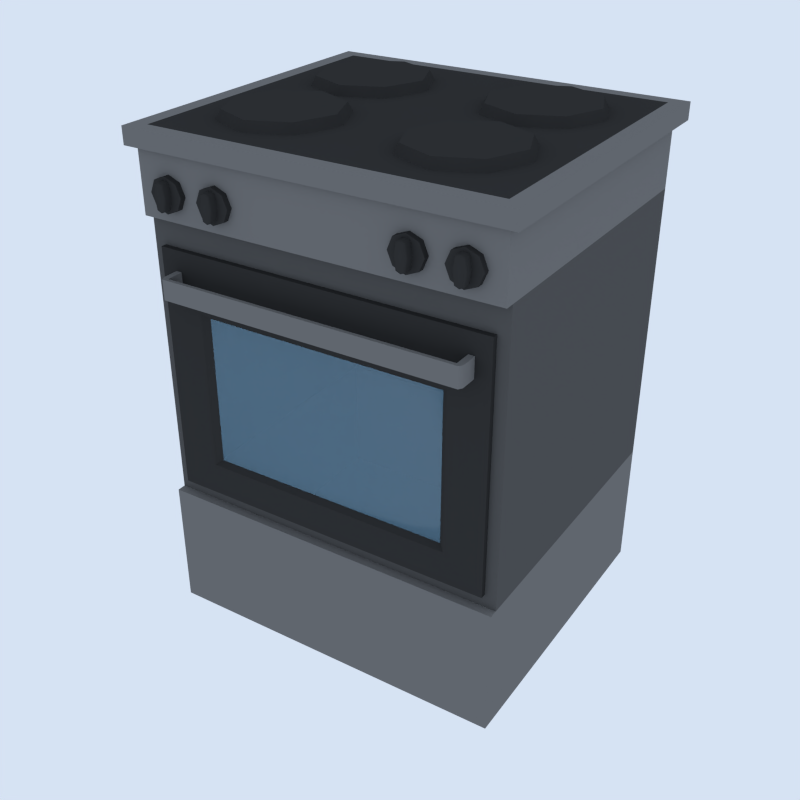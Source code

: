 # Source: Kitchen_Oven_Large.blend  (saved by Blender 5.2.45; exported with 4.5.12 LTS)
import bpy
from mathutils import Matrix  # noqa: F401  (used for matrix-valued properties, if any)

bpy.ops.wm.read_factory_settings(use_empty=True)
scene = bpy.context.scene
scene.name = 'Scene'

# ---- collections
col_collection_1 = bpy.data.collections.new('Collection 1'); scene.collection.children.link(col_collection_1)
col_gltf_not_exported = bpy.data.collections.new('glTF_not_exported'); scene.collection.children.link(col_gltf_not_exported)
col_gltf_not_exported.hide_render = True
col_gltf_not_exported.hide_viewport = True

# ---- materials (node trees are filled in below, after node groups)
mat_black = bpy.data.materials.new('Black')
mat_black.alpha_threshold = 0.0
mat_black.use_backface_culling_lightprobe_volume = False
mat_black.diffuse_color = (0.03522, 0.03522, 0.03522, 1.0)
mat_black.roughness = 0.5
mat_white = bpy.data.materials.new('White')
mat_white.alpha_threshold = 0.0
mat_white.use_backface_culling_lightprobe_volume = False
mat_white.diffuse_color = (0.448, 0.4433, 0.4294, 1.0)
mat_white.roughness = 0.5
mat_lightmetal = bpy.data.materials.new('LightMetal')
mat_lightmetal.alpha_threshold = 0.0
mat_lightmetal.use_backface_culling_lightprobe_volume = False
mat_lightmetal.diffuse_color = (0.1734, 0.1734, 0.1734, 1.0)
mat_lightmetal.roughness = 0.5
mat_darkmetal = bpy.data.materials.new('DarkMetal')
mat_darkmetal.alpha_threshold = 0.0
mat_darkmetal.use_backface_culling_lightprobe_volume = False
mat_darkmetal.diffuse_color = (0.09084, 0.09084, 0.09084, 1.0)
mat_darkmetal.roughness = 0.5
mat_glass = bpy.data.materials.new('Glass')
mat_glass.surface_render_method = 'BLENDED'
mat_glass.blend_method = 'BLEND'
mat_glass.alpha_threshold = 0.0
mat_glass.use_backface_culling_lightprobe_volume = False
mat_glass.roughness = 0.5

# ---- node groups
ng_auto_smooth = bpy.data.node_groups.new('Auto Smooth', 'GeometryNodeTree')
_s = ng_auto_smooth.interface.new_socket(name='Geometry', in_out='OUTPUT', socket_type='NodeSocketGeometry')
_s = ng_auto_smooth.interface.new_socket(name='Geometry', in_out='INPUT', socket_type='NodeSocketGeometry')
_s = ng_auto_smooth.interface.new_socket(name='Angle', in_out='INPUT', socket_type='NodeSocketFloat')
_s.subtype = 'ANGLE'
_s.min_value = 0.0
_s.max_value = 3.142
ng_auto_smooth.is_modifier = True
_N = ng_auto_smooth.nodes; _L = ng_auto_smooth.links
n0 = _N.new('NodeGroupOutput'); n0.name = 'Group Output'; n0.location = (480, -100)
n1 = _N.new('NodeGroupInput'); n1.name = 'Group Input'; n1.location = (-420, -300)
n2 = _N.new('NodeGroupInput'); n2.name = 'Group Input.001'; n2.location = (-60, -100)
n3 = _N.new('GeometryNodeSetShadeSmooth'); n3.name = 'Set Shade Smooth'; n3.location = (120, -100)
n3.domain = 'EDGE'
n4 = _N.new('GeometryNodeSetShadeSmooth'); n4.name = 'Set Shade Smooth.001'; n4.location = (300, -100)
n5 = _N.new('GeometryNodeInputMeshEdgeAngle'); n5.name = 'Edge Angle'; n5.location = (-420, -220)
n6 = _N.new('GeometryNodeInputEdgeSmooth'); n6.name = 'Is Edge Smooth'; n6.location = (-60, -160)
n7 = _N.new('GeometryNodeInputShadeSmooth'); n7.name = 'Is Face Smooth'; n7.location = (-240, -340)
n8 = _N.new('FunctionNodeBooleanMath'); n8.name = 'Boolean Math'; n8.location = (-60, -220)
n9 = _N.new('FunctionNodeCompare'); n9.name = 'Compare'; n9.location = (-240, -180)
n9.operation = 'LESS_EQUAL'
_L.new(n5.outputs[0], n9.inputs[0])
_L.new(n4.outputs[0], n0.inputs[0])
_L.new(n1.outputs[1], n9.inputs[1])
_L.new(n9.outputs[0], n8.inputs[0])
_L.new(n7.outputs[0], n8.inputs[1])
_L.new(n2.outputs[0], n3.inputs[0])
_L.new(n6.outputs[0], n3.inputs[1])
_L.new(n3.outputs[0], n4.inputs[0])
_L.new(n8.outputs[0], n3.inputs[2])
n0.is_active_output = True

# ---- material node trees
mat_black.use_nodes = True; mat_black.node_tree.nodes.clear()
_N = mat_black.node_tree.nodes; _L = mat_black.node_tree.links
n0 = _N.new('NodeFrame'); n0.name = 'Frame'; n0.location = (0, 0)
n0.label = 'Versioning: Use Nodes was removed'
n0.width = 160
n1 = _N.new('ShaderNodeOutputMaterial'); n1.name = 'Material Output'; n1.location = (480, 0)
n2 = _N.new('ShaderNodeBsdfPrincipled'); n2.name = 'Principled BSDF'; n2.location = (0, 0)
n2.subsurface_method = 'BURLEY'
n2.inputs[0].default_value = (0.03522, 0.03522, 0.03522, 1.0)
n2.inputs[10].default_value = 0.005
n3 = _N.new('ShaderNodeOutputMaterial'); n3.name = 'Material Output.001'; n3.location = (480, 0)
n3.target = 'CYCLES'
n4 = _N.new('ShaderNodeBsdfDiffuse'); n4.name = 'Diffuse BSDF'; n4.location = (0, 0)
n4.width = 160
n4.inputs[0].default_value = (0.03522, 0.03522, 0.03522, 1.0)
n1.parent = n0
n2.parent = n0
n3.parent = n0
n4.parent = n0
_L.new(n2.outputs[0], n1.inputs[0])
_L.new(n4.outputs[0], n3.inputs[0])
n1.is_active_output = True
mat_white.use_nodes = True; mat_white.node_tree.nodes.clear()
_N = mat_white.node_tree.nodes; _L = mat_white.node_tree.links
n0 = _N.new('NodeFrame'); n0.name = 'Frame'; n0.location = (0, 0)
n0.label = 'Versioning: Use Nodes was removed'
n0.width = 160
n1 = _N.new('ShaderNodeOutputMaterial'); n1.name = 'Material Output'; n1.location = (480, 0)
n2 = _N.new('ShaderNodeBsdfPrincipled'); n2.name = 'Principled BSDF'; n2.location = (0, 0)
n2.subsurface_method = 'BURLEY'
n2.inputs[0].default_value = (0.448, 0.4433, 0.4294, 1.0)
n2.inputs[10].default_value = 0.005
n3 = _N.new('ShaderNodeOutputMaterial'); n3.name = 'Material Output.001'; n3.location = (480, 0)
n3.target = 'CYCLES'
n4 = _N.new('ShaderNodeBsdfDiffuse'); n4.name = 'Diffuse BSDF'; n4.location = (0, 0)
n4.width = 160
n4.inputs[0].default_value = (0.448, 0.4433, 0.4294, 1.0)
n1.parent = n0
n2.parent = n0
n3.parent = n0
n4.parent = n0
_L.new(n2.outputs[0], n1.inputs[0])
_L.new(n4.outputs[0], n3.inputs[0])
n1.is_active_output = True
mat_lightmetal.use_nodes = True; mat_lightmetal.node_tree.nodes.clear()
_N = mat_lightmetal.node_tree.nodes; _L = mat_lightmetal.node_tree.links
n0 = _N.new('NodeFrame'); n0.name = 'Frame'; n0.location = (0, 0)
n0.label = 'Versioning: Use Nodes was removed'
n0.width = 160
n1 = _N.new('ShaderNodeOutputMaterial'); n1.name = 'Material Output'; n1.location = (480, 0)
n2 = _N.new('ShaderNodeBsdfPrincipled'); n2.name = 'Principled BSDF'; n2.location = (0, 0)
n2.subsurface_method = 'BURLEY'
n2.inputs[0].default_value = (0.1734, 0.1734, 0.1734, 1.0)
n2.inputs[10].default_value = 0.005
n3 = _N.new('ShaderNodeOutputMaterial'); n3.name = 'Material Output.001'; n3.location = (480, 0)
n3.target = 'CYCLES'
n4 = _N.new('ShaderNodeBsdfDiffuse'); n4.name = 'Diffuse BSDF'; n4.location = (0, 0)
n4.width = 160
n4.inputs[0].default_value = (0.1734, 0.1734, 0.1734, 1.0)
n1.parent = n0
n2.parent = n0
n3.parent = n0
n4.parent = n0
_L.new(n2.outputs[0], n1.inputs[0])
_L.new(n4.outputs[0], n3.inputs[0])
n1.is_active_output = True
mat_darkmetal.use_nodes = True; mat_darkmetal.node_tree.nodes.clear()
_N = mat_darkmetal.node_tree.nodes; _L = mat_darkmetal.node_tree.links
n0 = _N.new('NodeFrame'); n0.name = 'Frame'; n0.location = (0, 0)
n0.label = 'Versioning: Use Nodes was removed'
n0.width = 160
n1 = _N.new('ShaderNodeOutputMaterial'); n1.name = 'Material Output'; n1.location = (480, 0)
n2 = _N.new('ShaderNodeBsdfPrincipled'); n2.name = 'Principled BSDF'; n2.location = (0, 0)
n2.subsurface_method = 'BURLEY'
n2.inputs[0].default_value = (0.09084, 0.09084, 0.09084, 1.0)
n2.inputs[10].default_value = 0.005
n3 = _N.new('ShaderNodeOutputMaterial'); n3.name = 'Material Output.001'; n3.location = (480, 0)
n3.target = 'CYCLES'
n4 = _N.new('ShaderNodeBsdfDiffuse'); n4.name = 'Diffuse BSDF'; n4.location = (0, 0)
n4.width = 160
n4.inputs[0].default_value = (0.09084, 0.09084, 0.09084, 1.0)
n1.parent = n0
n2.parent = n0
n3.parent = n0
n4.parent = n0
_L.new(n2.outputs[0], n1.inputs[0])
_L.new(n4.outputs[0], n3.inputs[0])
n1.is_active_output = True
mat_glass.use_nodes = True; mat_glass.node_tree.nodes.clear()
_N = mat_glass.node_tree.nodes; _L = mat_glass.node_tree.links
n0 = _N.new('ShaderNodeOutputMaterial'); n0.name = 'Material Output'; n0.location = (300, 300)
n1 = _N.new('ShaderNodeBsdfTransparent'); n1.name = 'Transparent BSDF'; n1.location = (10, 300)
n1.inputs[0].default_value = (0.3094, 0.5835, 0.8, 1.0)
n2 = _N.new('ShaderNodeBsdfPrincipled'); n2.name = 'Principled BSDF'; n2.location = (10, 50)
n2.inputs[0].default_value = (0.3094, 0.5835, 0.8, 1.0)
n2.inputs[2].default_value = 0.1
n2.inputs[4].default_value = 0.3
n2.inputs[10].default_value = 0.005
_L.new(n2.outputs[0], n0.inputs[0])
n0.is_active_output = True

# ---- world
world_world = bpy.data.worlds.new('World'); scene.world = world_world
world_world.use_nodes = True; world_world.node_tree.nodes.clear()
_N = world_world.node_tree.nodes; _L = world_world.node_tree.links
n0 = _N.new('ShaderNodeOutputWorld'); n0.name = 'World Output'; n0.location = (280, 0)
n1 = _N.new('ShaderNodeBackground'); n1.name = 'Background'; n1.location = (0, 0)
n1.inputs[0].default_value = (0.75, 0.85, 1.0, 1.0)
n1.inputs[1].default_value = 0.9
n2 = _N.new('NodeFrame'); n2.name = 'Frame'; n2.location = (0, 0)
n2.label = 'Versioning: Use Nodes was removed'
n2.width = 160
n0.parent = n2
n1.parent = n2
_L.new(n1.outputs[0], n0.inputs[0])
n0.is_active_output = True
world_world.color = (1.0, 1.0, 1.0)
world_world.use_sun_shadow = False
world_world.sun_shadow_jitter_overblur = 0.0
world_world.cycles.sampling_method = 'NONE'
world_world.cycles.sample_map_resolution = 256

# ---- cameras
cam_thumbnail_camera = bpy.data.cameras.new('Thumbnail camera')

# ---- lights
light_thumbnail_sun = bpy.data.lights.new('Thumbnail sun', 'SUN')
light_thumbnail_sun.energy = 3.5

# ---- meshes
me_cylinder_019 = bpy.data.meshes.new('Cylinder.019')
me_cylinder_019.from_pydata([(0.281, -0.01756, 1.538), (0.281, -0.04677, 1.593), (0.4229, -0.07635, 1.538), (0.4023, -0.09701, 1.593), (0.4817, -0.2183, 1.538), (0.4525, -0.2183, 1.593), (0.4229, -0.3602, 1.538), (0.4023, -0.3395, 1.593), (0.281, -0.419, 1.538), (0.281, -0.3898, 1.593), (0.1391, -0.3602, 1.538), (0.1597, -0.3395, 1.593), (0.08026, -0.2183, 1.538), (0.1095, -0.2183, 1.593), (0.1391, -0.07635, 1.538), (0.1597, -0.09701, 1.593), (-0.281, -0.01756, 1.538), (-0.281, -0.04677, 1.593), (-0.4229, -0.07635, 1.538), (-0.4023, -0.09701, 1.593), (-0.4817, -0.2183, 1.538), (-0.4525, -0.2183, 1.593), (-0.4229, -0.3602, 1.538), (-0.4023, -0.3395, 1.593), (-0.281, -0.419, 1.538), (-0.281, -0.3898, 1.593), (-0.1391, -0.3602, 1.538), (-0.1597, -0.3395, 1.593), (-0.08026, -0.2183, 1.538), (-0.1095, -0.2183, 1.593), (-0.1391, -0.07635, 1.538), (-0.1597, -0.09701, 1.593), (0.281, 0.007326, 1.538), (0.281, 0.03654, 1.593), (0.4229, 0.06612, 1.538), (0.4023, 0.08677, 1.593), (0.4817, 0.208, 1.538), (0.4525, 0.208, 1.593), (0.4229, 0.35, 1.538), (0.4023, 0.3293, 1.593), (0.281, 0.4088, 1.538), (0.281, 0.3795, 1.593), (0.1391, 0.35, 1.538), (0.1597, 0.3293, 1.593), (0.08026, 0.208, 1.538), (0.1095, 0.208, 1.593), (0.1391, 0.06612, 1.538), (0.1597, 0.08677, 1.593), (-0.281, 0.007326, 1.538), (-0.281, 0.03654, 1.593), (-0.4229, 0.06612, 1.538), (-0.4023, 0.08677, 1.593), (-0.4817, 0.208, 1.538), (-0.4525, 0.208, 1.593), (-0.4229, 0.35, 1.538), (-0.4023, 0.3293, 1.593), (-0.281, 0.4088, 1.538), (-0.281, 0.3795, 1.593), (-0.1391, 0.35, 1.538), (-0.1597, 0.3293, 1.593), (-0.08026, 0.208, 1.538), (-0.1095, 0.208, 1.593), (-0.1391, 0.06612, 1.538), (-0.1597, 0.08677, 1.593), (0.5562, -0.5023, 0.4119), (-0.5562, -0.5023, 0.4119), (-0.5562, -0.5023, 0.0), (0.5562, -0.5023, 0.0), (0.5562, -0.4748, 0.0), (0.5562, 0.4748, 0.0), (-0.5562, 0.4748, 0.0), (-0.5562, -0.4748, 0.0), (-0.5562, -0.4748, 0.4119), (-0.5562, 0.4748, 0.4119), (0.5562, 0.4748, 0.4119), (0.5562, -0.4748, 0.4119), (-0.5562, -0.4748, 1.316), (-0.5562, 0.4748, 1.316), (0.5562, 0.4748, 1.316), (0.5562, -0.4748, 1.316), (-0.5562, -0.4748, 1.532), (-0.5562, 0.4748, 1.532), (0.5562, 0.4748, 1.532), (0.5562, -0.4748, 1.532), (0.5562, -0.5033, 1.316), (-0.5562, -0.5033, 1.316), (0.5562, -0.5033, 1.532), (-0.5562, -0.5033, 1.532), (-0.5059, -0.5214, 1.397), (-0.5059, -0.4792, 1.397), (-0.4905, -0.5214, 1.36), (-0.4905, -0.4792, 1.36), (-0.4534, -0.5214, 1.344), (-0.4534, -0.4792, 1.344), (-0.4162, -0.5214, 1.36), (-0.4162, -0.4792, 1.36), (-0.4008, -0.5214, 1.397), (-0.4008, -0.4792, 1.397), (-0.4162, -0.5214, 1.434), (-0.4162, -0.4792, 1.434), (-0.4534, -0.5214, 1.449), (-0.4534, -0.4792, 1.449), (-0.4905, -0.5214, 1.434), (-0.4905, -0.4792, 1.434), (-0.4728, -0.5214, 1.397), (-0.4671, -0.5214, 1.36), (-0.4534, -0.5214, 1.354), (-0.4396, -0.5214, 1.36), (-0.4339, -0.5214, 1.397), (-0.4396, -0.5214, 1.434), (-0.4534, -0.5214, 1.44), (-0.4671, -0.5214, 1.434), (-0.4688, -0.5472, 1.397), (-0.4727, -0.5433, 1.397), (-0.4671, -0.5433, 1.36), (-0.4636, -0.5472, 1.363), (-0.4534, -0.5433, 1.354), (-0.4534, -0.5472, 1.359), (-0.4397, -0.5433, 1.36), (-0.4432, -0.5472, 1.363), (-0.434, -0.5433, 1.397), (-0.438, -0.5472, 1.397), (-0.4397, -0.5433, 1.434), (-0.4432, -0.5472, 1.431), (-0.4534, -0.5433, 1.439), (-0.4534, -0.5472, 1.435), (-0.4671, -0.5433, 1.434), (-0.4636, -0.5472, 1.431), (-0.3483, -0.5214, 1.397), (-0.3483, -0.4792, 1.397), (-0.3329, -0.5214, 1.36), (-0.3329, -0.4792, 1.36), (-0.2957, -0.5214, 1.344), (-0.2957, -0.4792, 1.344), (-0.2586, -0.5214, 1.36), (-0.2586, -0.4792, 1.36), (-0.2432, -0.5214, 1.397), (-0.2432, -0.4792, 1.397), (-0.2586, -0.5214, 1.434), (-0.2586, -0.4792, 1.434), (-0.2957, -0.5214, 1.449), (-0.2957, -0.4792, 1.449), (-0.3329, -0.5214, 1.434), (-0.3329, -0.4792, 1.434), (-0.3152, -0.5214, 1.397), (-0.3095, -0.5214, 1.36), (-0.2957, -0.5214, 1.354), (-0.282, -0.5214, 1.36), (-0.2763, -0.5214, 1.397), (-0.282, -0.5214, 1.434), (-0.2957, -0.5214, 1.44), (-0.3095, -0.5214, 1.434), (-0.3112, -0.5472, 1.397), (-0.3151, -0.5433, 1.397), (-0.3094, -0.5433, 1.36), (-0.3059, -0.5472, 1.363), (-0.2957, -0.5433, 1.354), (-0.2957, -0.5472, 1.359), (-0.2821, -0.5433, 1.36), (-0.2856, -0.5472, 1.363), (-0.2764, -0.5433, 1.397), (-0.2803, -0.5472, 1.397), (-0.2821, -0.5433, 1.434), (-0.2856, -0.5472, 1.431), (-0.2957, -0.5433, 1.439), (-0.2957, -0.5472, 1.435), (-0.3094, -0.5433, 1.434), (-0.3059, -0.5472, 1.431), (0.5059, -0.5214, 1.397), (0.5059, -0.4792, 1.397), (0.4905, -0.5214, 1.36), (0.4905, -0.4792, 1.36), (0.4534, -0.5214, 1.344), (0.4534, -0.4792, 1.344), (0.4162, -0.5214, 1.36), (0.4162, -0.4792, 1.36), (0.4008, -0.5214, 1.397), (0.4008, -0.4792, 1.397), (0.4162, -0.5214, 1.434), (0.4162, -0.4792, 1.434), (0.4534, -0.5214, 1.449), (0.4534, -0.4792, 1.449), (0.4905, -0.5214, 1.434), (0.4905, -0.4792, 1.434), (0.4728, -0.5214, 1.397), (0.4671, -0.5214, 1.36), (0.4534, -0.5214, 1.354), (0.4396, -0.5214, 1.36), (0.4339, -0.5214, 1.397), (0.4396, -0.5214, 1.434), (0.4534, -0.5214, 1.44), (0.4671, -0.5214, 1.434), (0.4688, -0.5472, 1.397), (0.4727, -0.5433, 1.397), (0.4671, -0.5433, 1.36), (0.4636, -0.5472, 1.363), (0.4534, -0.5433, 1.354), (0.4534, -0.5472, 1.359), (0.4397, -0.5433, 1.36), (0.4432, -0.5472, 1.363), (0.434, -0.5433, 1.397), (0.438, -0.5472, 1.397), (0.4397, -0.5433, 1.434), (0.4432, -0.5472, 1.431), (0.4534, -0.5433, 1.439), (0.4534, -0.5472, 1.435), (0.4671, -0.5433, 1.434), (0.4636, -0.5472, 1.431), (0.3483, -0.5214, 1.397), (0.3483, -0.4792, 1.397), (0.3329, -0.5214, 1.36), (0.3329, -0.4792, 1.36), (0.2957, -0.5214, 1.344), (0.2957, -0.4792, 1.344), (0.2586, -0.5214, 1.36), (0.2586, -0.4792, 1.36), (0.2432, -0.5214, 1.397), (0.2432, -0.4792, 1.397), (0.2586, -0.5214, 1.434), (0.2586, -0.4792, 1.434), (0.2957, -0.5214, 1.449), (0.2957, -0.4792, 1.449), (0.3329, -0.5214, 1.434), (0.3329, -0.4792, 1.434), (0.3152, -0.5214, 1.397), (0.3095, -0.5214, 1.36), (0.2957, -0.5214, 1.354), (0.282, -0.5214, 1.36), (0.2763, -0.5214, 1.397), (0.282, -0.5214, 1.434), (0.2957, -0.5214, 1.44), (0.3095, -0.5214, 1.434), (0.3112, -0.5472, 1.397), (0.3151, -0.5433, 1.397), (0.3094, -0.5433, 1.36), (0.3059, -0.5472, 1.363), (0.2957, -0.5433, 1.354), (0.2957, -0.5472, 1.359), (0.2821, -0.5433, 1.36), (0.2856, -0.5472, 1.363), (0.2764, -0.5433, 1.397), (0.2803, -0.5472, 1.397), (0.2821, -0.5433, 1.434), (0.2856, -0.5472, 1.431), (0.2957, -0.5433, 1.439), (0.2957, -0.5472, 1.435), (0.3094, -0.5433, 1.434), (0.3059, -0.5472, 1.431), (-0.4728, -0.4553, 1.105), (-0.4728, -0.4553, 1.167), (-0.4544, -0.4553, 1.167), (-0.4544, -0.4553, 1.105), (0.4728, -0.4553, 1.105), (0.4728, -0.4553, 1.167), (0.4544, -0.4553, 1.167), (0.4544, -0.4553, 1.105), (0.5856, 0.513, 1.564), (-0.5856, 0.513, 1.511), (0.5856, 0.513, 1.511), (-0.5856, 0.513, 1.564), (0.5856, -0.5233, 1.511), (-0.5856, -0.5233, 1.511), (0.5856, -0.5233, 1.564), (-0.5856, -0.5233, 1.564), (-0.5204, -0.4748, 1.23), (0.5204, -0.4748, 1.23), (0.5204, -0.4748, 0.4536), (-0.5204, -0.4748, 0.4536), (0.3981, -0.4924, 0.5542), (-0.3981, -0.4924, 0.5542), (0.3981, -0.4924, 1.055), (-0.3981, -0.4924, 1.055), (-0.5204, -0.4924, 1.23), (0.5204, -0.4924, 0.4536), (0.3784, -0.4752, 0.5683), (-0.3784, -0.4752, 0.5683), (0.3784, -0.4752, 1.038), (-0.3784, -0.4752, 1.038), (-0.4728, -0.4729, 1.105), (-0.4728, -0.4729, 1.167), (-0.4544, -0.4729, 1.167), (-0.4544, -0.4729, 1.105), (-0.4728, -0.546, 1.105), (-0.4728, -0.546, 1.167), (-0.4544, -0.546, 1.167), (-0.4544, -0.546, 1.105), (-0.4654, -0.5573, 1.105), (-0.4654, -0.5573, 1.167), (-0.4544, -0.5573, 1.167), (-0.4544, -0.5573, 1.105), (0.0617, -0.5573, 1.167), (0.0617, -0.5573, 1.105), (0.0617, -0.546, 1.167), (0.0617, -0.546, 1.105), (0.4728, -0.4729, 1.105), (0.4728, -0.4729, 1.167), (0.4544, -0.4729, 1.167), (0.4544, -0.4729, 1.105), (0.4728, -0.546, 1.105), (0.4728, -0.546, 1.167), (0.4544, -0.546, 1.167), (0.4544, -0.546, 1.105), (0.4654, -0.5573, 1.105), (0.4654, -0.5573, 1.167), (0.4544, -0.5573, 1.167), (0.4544, -0.5573, 1.105), (0.5204, -0.4924, 1.23), (-0.5204, -0.4924, 0.4536), (0.536, -0.4793, 1.564), (-0.536, -0.4793, 1.564), (-0.536, 0.4691, 1.564), (0.536, 0.4691, 1.564)], [], [(0, 1, 3, 2), (2, 3, 5, 4), (4, 5, 7, 6), (6, 7, 9, 8), (8, 9, 11, 10), (10, 11, 13, 12), (3, 1, 15, 13, 11, 9, 7, 5), (12, 13, 15, 14), (14, 15, 1, 0), (16, 18, 19, 17), (18, 20, 21, 19), (20, 22, 23, 21), (22, 24, 25, 23), (24, 26, 27, 25), (26, 28, 29, 27), (19, 21, 23, 25, 27, 29, 31, 17), (28, 30, 31, 29), (30, 16, 17, 31), (32, 34, 35, 33), (34, 36, 37, 35), (36, 38, 39, 37), (38, 40, 41, 39), (40, 42, 43, 41), (42, 44, 45, 43), (35, 37, 39, 41, 43, 45, 47, 33), (44, 46, 47, 45), (46, 32, 33, 47), (48, 49, 51, 50), (50, 51, 53, 52), (52, 53, 55, 54), (54, 55, 57, 56), (56, 57, 59, 58), (58, 59, 61, 60), (51, 49, 63, 61, 59, 57, 55, 53), (60, 61, 63, 62), (62, 63, 49, 48), (69, 68, 71, 70), (74, 75, 68, 69), (75, 72, 65, 64), (64, 65, 66, 67), (71, 68, 67, 66), (68, 75, 64, 67), (72, 73, 70, 71), (73, 74, 69, 70), (72, 71, 66, 65), (79, 78, 82, 83), (74, 73, 77, 78), (75, 74, 78, 79), (73, 72, 76, 77), (82, 81, 80, 83), (77, 76, 80, 81), (79, 83, 86, 84), (78, 77, 81, 82), (85, 84, 86, 87), (83, 80, 87, 86), (76, 79, 84, 85), (80, 76, 85, 87), (88, 89, 91, 90), (90, 91, 93, 92), (92, 93, 95, 94), (94, 95, 97, 96), (96, 97, 99, 98), (98, 99, 101, 100), (100, 101, 103, 102), (102, 103, 89, 88), (94, 96, 108, 107), (100, 102, 111, 110), (90, 92, 106, 105), (96, 98, 109, 108), (102, 88, 104, 111), (88, 90, 105, 104), (92, 94, 107, 106), (98, 100, 110, 109), (111, 104, 113, 126), (109, 110, 124, 122), (107, 108, 120, 118), (112, 115, 117, 119, 121, 123, 125, 127), (105, 106, 116, 114), (110, 111, 126, 124), (108, 109, 122, 120), (106, 107, 118, 116), (113, 114, 115, 112), (114, 116, 117, 115), (116, 118, 119, 117), (118, 120, 121, 119), (120, 122, 123, 121), (122, 124, 125, 123), (124, 126, 127, 125), (126, 113, 112, 127), (104, 105, 114, 113), (128, 129, 131, 130), (130, 131, 133, 132), (132, 133, 135, 134), (134, 135, 137, 136), (136, 137, 139, 138), (138, 139, 141, 140), (140, 141, 143, 142), (142, 143, 129, 128), (134, 136, 148, 147), (140, 142, 151, 150), (130, 132, 146, 145), (136, 138, 149, 148), (142, 128, 144, 151), (128, 130, 145, 144), (132, 134, 147, 146), (138, 140, 150, 149), (151, 144, 153, 166), (149, 150, 164, 162), (147, 148, 160, 158), (152, 155, 157, 159, 161, 163, 165, 167), (145, 146, 156, 154), (150, 151, 166, 164), (148, 149, 162, 160), (146, 147, 158, 156), (153, 154, 155, 152), (154, 156, 157, 155), (156, 158, 159, 157), (158, 160, 161, 159), (160, 162, 163, 161), (162, 164, 165, 163), (164, 166, 167, 165), (166, 153, 152, 167), (144, 145, 154, 153), (168, 170, 171, 169), (170, 172, 173, 171), (172, 174, 175, 173), (174, 176, 177, 175), (176, 178, 179, 177), (178, 180, 181, 179), (180, 182, 183, 181), (182, 168, 169, 183), (174, 187, 188, 176), (180, 190, 191, 182), (170, 185, 186, 172), (176, 188, 189, 178), (182, 191, 184, 168), (168, 184, 185, 170), (172, 186, 187, 174), (178, 189, 190, 180), (191, 206, 193, 184), (189, 202, 204, 190), (187, 198, 200, 188), (192, 207, 205, 203, 201, 199, 197, 195), (185, 194, 196, 186), (190, 204, 206, 191), (188, 200, 202, 189), (186, 196, 198, 187), (193, 192, 195, 194), (194, 195, 197, 196), (196, 197, 199, 198), (198, 199, 201, 200), (200, 201, 203, 202), (202, 203, 205, 204), (204, 205, 207, 206), (206, 207, 192, 193), (184, 193, 194, 185), (208, 210, 211, 209), (210, 212, 213, 211), (212, 214, 215, 213), (214, 216, 217, 215), (216, 218, 219, 217), (218, 220, 221, 219), (220, 222, 223, 221), (222, 208, 209, 223), (214, 227, 228, 216), (220, 230, 231, 222), (210, 225, 226, 212), (216, 228, 229, 218), (222, 231, 224, 208), (208, 224, 225, 210), (212, 226, 227, 214), (218, 229, 230, 220), (231, 246, 233, 224), (229, 242, 244, 230), (227, 238, 240, 228), (232, 247, 245, 243, 241, 239, 237, 235), (225, 234, 236, 226), (230, 244, 246, 231), (228, 240, 242, 229), (226, 236, 238, 227), (233, 232, 235, 234), (234, 235, 237, 236), (236, 237, 239, 238), (238, 239, 241, 240), (240, 241, 243, 242), (242, 243, 245, 244), (244, 245, 247, 246), (246, 247, 232, 233), (224, 233, 234, 225), (264, 267, 307, 272), (249, 248, 278, 279), (250, 249, 279, 280), (265, 264, 272, 306), (255, 252, 294, 297), (248, 251, 281, 278), (267, 266, 273, 307), (254, 255, 297, 296), (251, 250, 280, 281), (266, 265, 306, 273), (252, 253, 295, 294), (253, 254, 296, 295), (263, 262, 308, 309), (260, 258, 256, 262), (257, 258, 260, 261), (258, 257, 259, 256), (257, 261, 263, 259), (261, 260, 262, 263), (76, 72, 267, 264), (75, 79, 265, 266), (72, 75, 266, 267), (79, 76, 264, 265), (306, 272, 271, 270), (268, 270, 276, 274), (307, 273, 268, 269), (273, 306, 270, 268), (272, 307, 269, 271), (275, 274, 276, 277), (269, 268, 274, 275), (271, 269, 275, 277), (270, 271, 277, 276), (289, 288, 287, 286), (282, 285, 289, 286), (280, 279, 283, 284), (281, 280, 284, 285), (278, 281, 285, 282), (279, 278, 282, 283), (283, 282, 286, 287), (284, 283, 287, 288), (291, 289, 285, 293), (290, 288, 289, 291), (292, 284, 288, 290), (293, 285, 284, 292), (305, 302, 303, 304), (298, 302, 305, 301), (296, 300, 299, 295), (297, 301, 300, 296), (294, 298, 301, 297), (295, 299, 298, 294), (299, 303, 302, 298), (300, 304, 303, 299), (291, 293, 301, 305), (290, 291, 305, 304), (292, 290, 304, 300), (293, 292, 300, 301), (310, 309, 308, 311), (259, 263, 309, 310), (262, 256, 311, 308), (256, 259, 310, 311)])
me_cylinder_019.polygons.foreach_set('use_smooth', [True] * 248)
me_cylinder_019.polygons.foreach_set('material_index', [0, 0, 0, 0, 0, 0, 0, 0, 0, 0, 0, 0, 0, 0, 0, 0, 0, 0, 0, 0, 0, 0, 0, 0, 0, 0, 0, 0, 0, 0, 0, 0, 0, 0, 0, 0, 2, 2, 2, 2, 2, 2, 2, 2, 2, 2, 3, 3, 3, 2, 2, 2, 3, 2, 2, 2, 2, 0, 0, 0, 0, 0, 0, 0, 0, 0, 0, 0, 0, 0, 0, 0, 0, 0, 0, 0, 0, 0, 0, 0, 0, 0, 0, 0, 0, 0, 0, 0, 0, 0, 0, 0, 0, 0, 0, 0, 0, 0, 0, 0, 0, 0, 0, 0, 0, 0, 0, 0, 0, 0, 0, 0, 0, 0, 0, 0, 0, 0, 0, 0, 0, 0, 0, 0, 0, 0, 0, 0, 0, 0, 0, 0, 0, 0, 0, 0, 0, 0, 0, 0, 0, 0, 0, 0, 0, 0, 0, 0, 0, 0, 0, 0, 0, 0, 0, 0, 0, 0, 0, 0, 0, 0, 0, 0, 0, 0, 0, 0, 0, 0, 0, 0, 0, 0, 0, 0, 0, 0, 0, 0, 0, 0, 0, 0, 0, 0, 0, 0, 0, 0, 1, 1, 0, 1, 1, 0, 1, 1, 0, 1, 1, 2, 2, 2, 2, 2, 2, 3, 3, 3, 3, 0, 0, 0, 0, 0, 4, 0, 0, 0, 2, 2, 2, 2, 2, 2, 2, 2, 2, 2, 2, 2, 2, 2, 2, 2, 2, 2, 2, 2, 2, 2, 2, 2, 0, 2, 2, 2])
me_cylinder_019.materials.append(mat_black)
me_cylinder_019.materials.append(mat_white)
me_cylinder_019.materials.append(mat_lightmetal)
me_cylinder_019.materials.append(mat_darkmetal)
me_cylinder_019.materials.append(mat_glass)
me_cylinder_019.use_remesh_preserve_volume = False
me_cylinder_019.use_remesh_preserve_attributes = False
me_cylinder_019.use_mirror_vertex_groups = False
me_cylinder_019.update()

# ---- objects
ob_kitchen_oven_large = bpy.data.objects.new('Kitchen_Oven_Large', me_cylinder_019)
ob_thumbnail_camera = bpy.data.objects.new('Thumbnail camera', cam_thumbnail_camera)
ob_thumbnail_sun = bpy.data.objects.new('Thumbnail sun', light_thumbnail_sun)

# ---- transforms, parenting, visibility, modifiers, constraints
ob_kitchen_oven_large.location = (0.0, 0.0, 0.0)
ob_kitchen_oven_large.lineart.crease_threshold = 0.0
_m = ob_kitchen_oven_large.modifiers.new('Auto Smooth', 'NODES')
_m.node_group = ng_auto_smooth
_gi = [s.identifier for s in ng_auto_smooth.interface.items_tree if s.item_type == 'SOCKET' and s.in_out == 'INPUT']
_m[_gi[1]] = 0.8587  # 'Angle'
ob_thumbnail_camera.location = (1.586, -2.555, 2.382)
ob_thumbnail_camera.rotation_euler = (1.052, 0.0, 0.5707)
ob_thumbnail_sun.location = (0.0, 0.0, 0.0)
ob_thumbnail_sun.rotation_euler = (0.7854, 0.0, 0.6109)

# ---- collection membership
col_collection_1.objects.link(ob_kitchen_oven_large)
col_gltf_not_exported.objects.link(ob_thumbnail_camera)
col_gltf_not_exported.objects.link(ob_thumbnail_sun)

# ---- scene / render settings (as saved in the file)
scene.camera = ob_thumbnail_camera
scene.frame_start = 1; scene.frame_end = 250; scene.frame_set(0)
scene.render.engine = 'BLENDER_EEVEE_NEXT'
scene.render.resolution_x = 256
scene.render.resolution_y = 256
scene.render.dither_intensity = 0.0
scene.render.film_transparent = True
scene.render.bake_type = 'DISPLACEMENT'
scene.render.bake_bias = 0.0
scene.render.bake_samples = 0
scene.cycles.samples = 200
scene.cycles.sampling_pattern = 'TABULATED_SOBOL'
scene.cycles.light_sampling_threshold = 0.0
scene.cycles.use_adaptive_sampling = False
scene.cycles.use_light_tree = False
scene.cycles.caustics_reflective = False
scene.cycles.caustics_refractive = False
scene.cycles.blur_glossy = 0.0
scene.cycles.max_bounces = 2
scene.cycles.pixel_filter_type = 'GAUSSIAN'
scene.cycles.sample_clamp_indirect = 0.0
scene.eevee.taa_render_samples = 32
scene.eevee.fast_gi_thickness_near = 0.1
scene.eevee.fast_gi_thickness_far = 0.0
scene.view_settings.view_transform = 'Standard'
bpy.context.view_layer.update()
